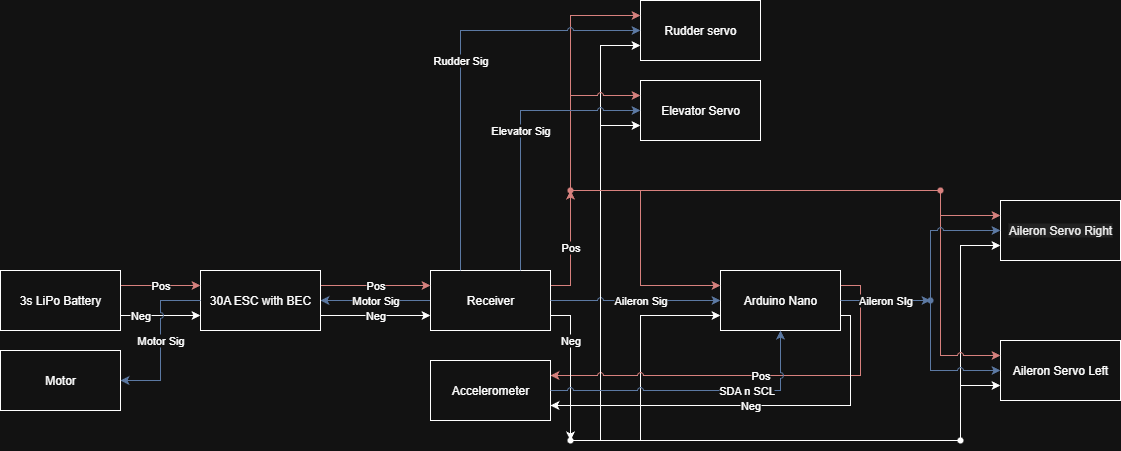

The diagram above was exported from draw.io. Its source (the exported page's mxGraphModel, read from the mxfile embedded in the PNG):
<mxGraphModel dx="2276" dy="1895" grid="1" gridSize="10" guides="1" tooltips="1" connect="1" arrows="1" fold="1" page="1" pageScale="1" pageWidth="850" pageHeight="1100" math="0" shadow="0">
  <root>
    <mxCell id="0" />
    <mxCell id="1" parent="0" />
    <mxCell id="13LAQEMsf_-CVezxy8mo-73" value="" style="endArrow=classic;html=1;rounded=0;entryX=0;entryY=0.75;entryDx=0;entryDy=0;" edge="1" parent="1" target="13LAQEMsf_-CVezxy8mo-47">
      <mxGeometry width="50" height="50" relative="1" as="geometry">
        <mxPoint x="280" y="430" as="sourcePoint" />
        <mxPoint x="380" y="160" as="targetPoint" />
        <Array as="points">
          <mxPoint x="280" y="35" />
        </Array>
      </mxGeometry>
    </mxCell>
    <mxCell id="13LAQEMsf_-CVezxy8mo-33" value="" style="endArrow=classic;html=1;rounded=0;entryX=0;entryY=0.75;entryDx=0;entryDy=0;jumpStyle=arc;" edge="1" parent="1" target="13LAQEMsf_-CVezxy8mo-1">
      <mxGeometry width="50" height="50" relative="1" as="geometry">
        <mxPoint x="320" y="430" as="sourcePoint" />
        <mxPoint x="350" y="350" as="targetPoint" />
        <Array as="points">
          <mxPoint x="320" y="305" />
        </Array>
      </mxGeometry>
    </mxCell>
    <mxCell id="13LAQEMsf_-CVezxy8mo-79" value="Pos" style="edgeStyle=orthogonalEdgeStyle;rounded=0;orthogonalLoop=1;jettySize=auto;html=1;exitX=1;exitY=0.25;exitDx=0;exitDy=0;entryX=1;entryY=0.25;entryDx=0;entryDy=0;fillColor=#f8cecc;strokeColor=#b85450;jumpStyle=arc;" edge="1" parent="1" source="13LAQEMsf_-CVezxy8mo-1" target="13LAQEMsf_-CVezxy8mo-6">
      <mxGeometry relative="1" as="geometry" />
    </mxCell>
    <mxCell id="13LAQEMsf_-CVezxy8mo-80" value="Neg" style="edgeStyle=orthogonalEdgeStyle;rounded=0;orthogonalLoop=1;jettySize=auto;html=1;exitX=1;exitY=0.75;exitDx=0;exitDy=0;entryX=1;entryY=0.75;entryDx=0;entryDy=0;" edge="1" parent="1" source="13LAQEMsf_-CVezxy8mo-1" target="13LAQEMsf_-CVezxy8mo-6">
      <mxGeometry relative="1" as="geometry">
        <Array as="points">
          <mxPoint x="530" y="305" />
          <mxPoint x="530" y="395" />
        </Array>
      </mxGeometry>
    </mxCell>
    <mxCell id="13LAQEMsf_-CVezxy8mo-1" value="Arduino Nano" style="rounded=0;whiteSpace=wrap;html=1;" vertex="1" parent="1">
      <mxGeometry x="400" y="260" width="120" height="60" as="geometry" />
    </mxCell>
    <mxCell id="13LAQEMsf_-CVezxy8mo-26" value="Pos" style="edgeStyle=orthogonalEdgeStyle;rounded=0;orthogonalLoop=1;jettySize=auto;html=1;exitX=1;exitY=0.25;exitDx=0;exitDy=0;fillColor=#f8cecc;strokeColor=#b85450;entryX=0.627;entryY=0.619;entryDx=0;entryDy=0;entryPerimeter=0;" edge="1" parent="1" source="13LAQEMsf_-CVezxy8mo-5" target="13LAQEMsf_-CVezxy8mo-51">
      <mxGeometry relative="1" as="geometry">
        <mxPoint x="260" y="150" as="targetPoint" />
      </mxGeometry>
    </mxCell>
    <mxCell id="13LAQEMsf_-CVezxy8mo-31" value="Neg" style="edgeStyle=orthogonalEdgeStyle;rounded=0;orthogonalLoop=1;jettySize=auto;html=1;exitX=1;exitY=0.75;exitDx=0;exitDy=0;" edge="1" parent="1" source="13LAQEMsf_-CVezxy8mo-5" target="13LAQEMsf_-CVezxy8mo-53">
      <mxGeometry x="-0.3744" relative="1" as="geometry">
        <mxPoint x="260" y="430" as="targetPoint" />
        <mxPoint as="offset" />
      </mxGeometry>
    </mxCell>
    <mxCell id="13LAQEMsf_-CVezxy8mo-69" value="Motor Sig" style="edgeStyle=orthogonalEdgeStyle;rounded=0;orthogonalLoop=1;jettySize=auto;html=1;fillColor=#dae8fc;strokeColor=#6c8ebf;" edge="1" parent="1" source="13LAQEMsf_-CVezxy8mo-5" target="13LAQEMsf_-CVezxy8mo-9">
      <mxGeometry relative="1" as="geometry" />
    </mxCell>
    <mxCell id="13LAQEMsf_-CVezxy8mo-5" value="Receiver" style="rounded=0;whiteSpace=wrap;html=1;" vertex="1" parent="1">
      <mxGeometry x="110" y="260" width="120" height="60" as="geometry" />
    </mxCell>
    <mxCell id="13LAQEMsf_-CVezxy8mo-6" value="Accelerometer" style="rounded=0;whiteSpace=wrap;html=1;" vertex="1" parent="1">
      <mxGeometry x="110" y="350" width="120" height="60" as="geometry" />
    </mxCell>
    <mxCell id="13LAQEMsf_-CVezxy8mo-7" value="Aileron Servo Left" style="rounded=0;whiteSpace=wrap;html=1;" vertex="1" parent="1">
      <mxGeometry x="680" y="330" width="120" height="60" as="geometry" />
    </mxCell>
    <mxCell id="13LAQEMsf_-CVezxy8mo-8" value="&lt;br&gt;&lt;span style=&quot;color: rgb(0, 0, 0); font-family: Helvetica; font-size: 12px; font-style: normal; font-variant-ligatures: normal; font-variant-caps: normal; font-weight: 400; letter-spacing: normal; orphans: 2; text-align: center; text-indent: 0px; text-transform: none; widows: 2; word-spacing: 0px; -webkit-text-stroke-width: 0px; white-space: normal; background-color: rgb(236, 236, 236); text-decoration-thickness: initial; text-decoration-style: initial; text-decoration-color: initial; float: none; display: inline !important;&quot;&gt;Aileron Servo Right&lt;/span&gt;&lt;div&gt;&lt;br&gt;&lt;/div&gt;" style="rounded=0;whiteSpace=wrap;html=1;" vertex="1" parent="1">
      <mxGeometry x="680" y="190" width="120" height="60" as="geometry" />
    </mxCell>
    <mxCell id="13LAQEMsf_-CVezxy8mo-21" value="Pos" style="edgeStyle=orthogonalEdgeStyle;rounded=0;orthogonalLoop=1;jettySize=auto;html=1;exitX=1;exitY=0.25;exitDx=0;exitDy=0;entryX=0;entryY=0.25;entryDx=0;entryDy=0;fillColor=#f8cecc;strokeColor=#b85450;" edge="1" parent="1" source="13LAQEMsf_-CVezxy8mo-9" target="13LAQEMsf_-CVezxy8mo-5">
      <mxGeometry relative="1" as="geometry" />
    </mxCell>
    <mxCell id="13LAQEMsf_-CVezxy8mo-23" value="Neg" style="edgeStyle=orthogonalEdgeStyle;rounded=0;orthogonalLoop=1;jettySize=auto;html=1;exitX=1;exitY=0.75;exitDx=0;exitDy=0;entryX=0;entryY=0.75;entryDx=0;entryDy=0;" edge="1" parent="1" source="13LAQEMsf_-CVezxy8mo-9" target="13LAQEMsf_-CVezxy8mo-5">
      <mxGeometry relative="1" as="geometry" />
    </mxCell>
    <mxCell id="13LAQEMsf_-CVezxy8mo-9" value="30A ESC with BEC" style="rounded=0;whiteSpace=wrap;html=1;" vertex="1" parent="1">
      <mxGeometry x="-120" y="260" width="120" height="60" as="geometry" />
    </mxCell>
    <mxCell id="13LAQEMsf_-CVezxy8mo-17" value="Pos" style="edgeStyle=orthogonalEdgeStyle;rounded=0;orthogonalLoop=1;jettySize=auto;html=1;exitX=1;exitY=0.25;exitDx=0;exitDy=0;entryX=0;entryY=0.25;entryDx=0;entryDy=0;fillColor=#f8cecc;strokeColor=#b85450;" edge="1" parent="1" source="13LAQEMsf_-CVezxy8mo-10" target="13LAQEMsf_-CVezxy8mo-9">
      <mxGeometry relative="1" as="geometry" />
    </mxCell>
    <mxCell id="13LAQEMsf_-CVezxy8mo-18" value="Neg" style="edgeStyle=orthogonalEdgeStyle;rounded=0;orthogonalLoop=1;jettySize=auto;html=1;exitX=1;exitY=0.75;exitDx=0;exitDy=0;entryX=0;entryY=0.75;entryDx=0;entryDy=0;" edge="1" parent="1" source="13LAQEMsf_-CVezxy8mo-10" target="13LAQEMsf_-CVezxy8mo-9">
      <mxGeometry x="-0.5" relative="1" as="geometry">
        <mxPoint as="offset" />
      </mxGeometry>
    </mxCell>
    <mxCell id="13LAQEMsf_-CVezxy8mo-10" value="3s LiP&lt;span style=&quot;background-color: transparent; color: light-dark(rgb(0, 0, 0), rgb(255, 255, 255));&quot;&gt;o Battery&lt;/span&gt;" style="rounded=0;whiteSpace=wrap;html=1;" vertex="1" parent="1">
      <mxGeometry x="-320" y="260" width="120" height="60" as="geometry" />
    </mxCell>
    <mxCell id="13LAQEMsf_-CVezxy8mo-30" value="" style="endArrow=classic;html=1;rounded=0;entryX=0;entryY=0.25;entryDx=0;entryDy=0;fillColor=#f8cecc;strokeColor=#b85450;" edge="1" parent="1" target="13LAQEMsf_-CVezxy8mo-1">
      <mxGeometry width="50" height="50" relative="1" as="geometry">
        <mxPoint x="320" y="180" as="sourcePoint" />
        <mxPoint x="365" y="275" as="targetPoint" />
        <Array as="points">
          <mxPoint x="320" y="275" />
        </Array>
      </mxGeometry>
    </mxCell>
    <mxCell id="13LAQEMsf_-CVezxy8mo-32" value="" style="endArrow=none;html=1;rounded=0;exitX=0.521;exitY=0.757;exitDx=0;exitDy=0;exitPerimeter=0;entryX=0.5;entryY=0.5;entryDx=0;entryDy=0;entryPerimeter=0;" edge="1" parent="1" source="13LAQEMsf_-CVezxy8mo-53" target="13LAQEMsf_-CVezxy8mo-56">
      <mxGeometry width="50" height="50" relative="1" as="geometry">
        <mxPoint x="240" y="460" as="sourcePoint" />
        <mxPoint x="630" y="460" as="targetPoint" />
        <Array as="points">
          <mxPoint x="280" y="430" />
        </Array>
      </mxGeometry>
    </mxCell>
    <mxCell id="13LAQEMsf_-CVezxy8mo-43" value="" style="endArrow=classic;html=1;rounded=0;entryX=0;entryY=0.75;entryDx=0;entryDy=0;jumpStyle=arc;" edge="1" parent="1" source="13LAQEMsf_-CVezxy8mo-56" target="13LAQEMsf_-CVezxy8mo-8">
      <mxGeometry width="50" height="50" relative="1" as="geometry">
        <mxPoint x="640" y="430" as="sourcePoint" />
        <mxPoint x="670" y="240" as="targetPoint" />
        <Array as="points">
          <mxPoint x="640" y="235" />
        </Array>
      </mxGeometry>
    </mxCell>
    <mxCell id="13LAQEMsf_-CVezxy8mo-45" value="Motor" style="rounded=0;whiteSpace=wrap;html=1;" vertex="1" parent="1">
      <mxGeometry x="-320" y="340" width="120" height="60" as="geometry" />
    </mxCell>
    <mxCell id="13LAQEMsf_-CVezxy8mo-46" value="Elevator Servo" style="rounded=0;whiteSpace=wrap;html=1;" vertex="1" parent="1">
      <mxGeometry x="320" y="70" width="120" height="60" as="geometry" />
    </mxCell>
    <mxCell id="13LAQEMsf_-CVezxy8mo-47" value="Rudder servo" style="rounded=0;whiteSpace=wrap;html=1;" vertex="1" parent="1">
      <mxGeometry x="320" y="-10" width="120" height="60" as="geometry" />
    </mxCell>
    <mxCell id="13LAQEMsf_-CVezxy8mo-51" value="" style="shape=waypoint;sketch=0;fillStyle=solid;size=6;pointerEvents=1;points=[];fillColor=#f8cecc;resizable=0;rotatable=0;perimeter=centerPerimeter;snapToPoint=1;strokeColor=#b85450;" vertex="1" parent="1">
      <mxGeometry x="240" y="170" width="20" height="20" as="geometry" />
    </mxCell>
    <mxCell id="13LAQEMsf_-CVezxy8mo-53" value="" style="shape=waypoint;sketch=0;fillStyle=solid;size=6;pointerEvents=1;points=[];fillColor=none;resizable=0;rotatable=0;perimeter=centerPerimeter;snapToPoint=1;" vertex="1" parent="1">
      <mxGeometry x="240" y="420" width="20" height="20" as="geometry" />
    </mxCell>
    <mxCell id="13LAQEMsf_-CVezxy8mo-54" value="" style="shape=waypoint;sketch=0;fillStyle=solid;size=6;pointerEvents=1;points=[];fillColor=#dae8fc;resizable=0;rotatable=0;perimeter=centerPerimeter;snapToPoint=1;strokeColor=#6c8ebf;" vertex="1" parent="1">
      <mxGeometry x="600" y="280" width="20" height="20" as="geometry" />
    </mxCell>
    <mxCell id="13LAQEMsf_-CVezxy8mo-56" value="" style="shape=waypoint;sketch=0;fillStyle=solid;size=6;pointerEvents=1;points=[];fillColor=none;resizable=0;rotatable=0;perimeter=centerPerimeter;snapToPoint=1;" vertex="1" parent="1">
      <mxGeometry x="630" y="420" width="20" height="20" as="geometry" />
    </mxCell>
    <mxCell id="13LAQEMsf_-CVezxy8mo-58" value="" style="shape=waypoint;sketch=0;fillStyle=solid;size=6;pointerEvents=1;points=[];fillColor=#f8cecc;resizable=0;rotatable=0;perimeter=centerPerimeter;snapToPoint=1;strokeColor=#b85450;" vertex="1" parent="1">
      <mxGeometry x="610" y="170" width="20" height="20" as="geometry" />
    </mxCell>
    <mxCell id="13LAQEMsf_-CVezxy8mo-60" value="" style="endArrow=classic;html=1;rounded=0;exitX=0.85;exitY=0.417;exitDx=0;exitDy=0;exitPerimeter=0;entryX=0;entryY=0.25;entryDx=0;entryDy=0;fillColor=#f8cecc;strokeColor=#b85450;" edge="1" parent="1" source="13LAQEMsf_-CVezxy8mo-58" target="13LAQEMsf_-CVezxy8mo-8">
      <mxGeometry width="50" height="50" relative="1" as="geometry">
        <mxPoint x="650" y="240" as="sourcePoint" />
        <mxPoint x="700" y="190" as="targetPoint" />
        <Array as="points">
          <mxPoint x="620" y="205" />
        </Array>
      </mxGeometry>
    </mxCell>
    <mxCell id="13LAQEMsf_-CVezxy8mo-61" value="" style="endArrow=classic;html=1;rounded=0;exitX=0.717;exitY=0.502;exitDx=0;exitDy=0;exitPerimeter=0;entryX=0;entryY=0.25;entryDx=0;entryDy=0;fillColor=#f8cecc;strokeColor=#b85450;jumpStyle=arc;" edge="1" parent="1" source="13LAQEMsf_-CVezxy8mo-58" target="13LAQEMsf_-CVezxy8mo-7">
      <mxGeometry width="50" height="50" relative="1" as="geometry">
        <mxPoint x="580" y="310" as="sourcePoint" />
        <mxPoint x="630" y="260" as="targetPoint" />
        <Array as="points">
          <mxPoint x="620" y="345" />
        </Array>
      </mxGeometry>
    </mxCell>
    <mxCell id="13LAQEMsf_-CVezxy8mo-62" value="Aileron SIg" style="edgeStyle=orthogonalEdgeStyle;rounded=0;orthogonalLoop=1;jettySize=auto;html=1;exitX=1;exitY=0.5;exitDx=0;exitDy=0;entryX=0.3;entryY=0.54;entryDx=0;entryDy=0;entryPerimeter=0;fillColor=#dae8fc;strokeColor=#6c8ebf;curved=0;" edge="1" parent="1" source="13LAQEMsf_-CVezxy8mo-1" target="13LAQEMsf_-CVezxy8mo-54">
      <mxGeometry relative="1" as="geometry" />
    </mxCell>
    <mxCell id="13LAQEMsf_-CVezxy8mo-63" style="edgeStyle=orthogonalEdgeStyle;rounded=0;orthogonalLoop=1;jettySize=auto;html=1;entryX=0.8;entryY=0.02;entryDx=0;entryDy=0;entryPerimeter=0;" edge="1" parent="1" source="13LAQEMsf_-CVezxy8mo-54" target="13LAQEMsf_-CVezxy8mo-54">
      <mxGeometry relative="1" as="geometry" />
    </mxCell>
    <mxCell id="13LAQEMsf_-CVezxy8mo-64" value="" style="endArrow=classic;html=1;rounded=0;entryX=0;entryY=0.75;entryDx=0;entryDy=0;exitX=0.952;exitY=0.538;exitDx=0;exitDy=0;exitPerimeter=0;" edge="1" parent="1" source="13LAQEMsf_-CVezxy8mo-56" target="13LAQEMsf_-CVezxy8mo-7">
      <mxGeometry width="50" height="50" relative="1" as="geometry">
        <mxPoint x="610" y="400" as="sourcePoint" />
        <mxPoint x="660" y="350" as="targetPoint" />
        <Array as="points">
          <mxPoint x="640" y="375" />
        </Array>
      </mxGeometry>
    </mxCell>
    <mxCell id="13LAQEMsf_-CVezxy8mo-66" value="" style="endArrow=classic;html=1;rounded=0;exitX=0.686;exitY=0.492;exitDx=0;exitDy=0;exitPerimeter=0;entryX=0;entryY=0.5;entryDx=0;entryDy=0;fillColor=#dae8fc;strokeColor=#6c8ebf;jumpStyle=arc;" edge="1" parent="1" source="13LAQEMsf_-CVezxy8mo-54" target="13LAQEMsf_-CVezxy8mo-8">
      <mxGeometry width="50" height="50" relative="1" as="geometry">
        <mxPoint x="620" y="320" as="sourcePoint" />
        <mxPoint x="670" y="270" as="targetPoint" />
        <Array as="points">
          <mxPoint x="610" y="220" />
        </Array>
      </mxGeometry>
    </mxCell>
    <mxCell id="13LAQEMsf_-CVezxy8mo-67" value="" style="endArrow=classic;html=1;rounded=0;exitX=0.658;exitY=0.881;exitDx=0;exitDy=0;exitPerimeter=0;entryX=0;entryY=0.5;entryDx=0;entryDy=0;fillColor=#dae8fc;strokeColor=#6c8ebf;jumpStyle=arc;" edge="1" parent="1" source="13LAQEMsf_-CVezxy8mo-54" target="13LAQEMsf_-CVezxy8mo-7">
      <mxGeometry width="50" height="50" relative="1" as="geometry">
        <mxPoint x="590" y="350" as="sourcePoint" />
        <mxPoint x="640" y="300" as="targetPoint" />
        <Array as="points">
          <mxPoint x="610" y="360" />
        </Array>
      </mxGeometry>
    </mxCell>
    <mxCell id="13LAQEMsf_-CVezxy8mo-25" value="Aileron Sig" style="edgeStyle=orthogonalEdgeStyle;rounded=0;orthogonalLoop=1;jettySize=auto;html=1;exitX=1;exitY=0.5;exitDx=0;exitDy=0;fillColor=#dae8fc;strokeColor=#6c8ebf;jumpStyle=arc;" edge="1" parent="1" source="13LAQEMsf_-CVezxy8mo-5" target="13LAQEMsf_-CVezxy8mo-1">
      <mxGeometry x="0.0588" relative="1" as="geometry">
        <mxPoint as="offset" />
      </mxGeometry>
    </mxCell>
    <mxCell id="13LAQEMsf_-CVezxy8mo-50" value="Motor Sig" style="edgeStyle=orthogonalEdgeStyle;rounded=0;orthogonalLoop=1;jettySize=auto;html=1;exitX=0;exitY=0.5;exitDx=0;exitDy=0;entryX=1;entryY=0.5;entryDx=0;entryDy=0;fillColor=#dae8fc;strokeColor=#6c8ebf;jumpStyle=arc;" edge="1" parent="1" source="13LAQEMsf_-CVezxy8mo-9" target="13LAQEMsf_-CVezxy8mo-45">
      <mxGeometry relative="1" as="geometry" />
    </mxCell>
    <mxCell id="13LAQEMsf_-CVezxy8mo-68" value="" style="endArrow=classic;html=1;rounded=0;exitX=1;exitY=0;exitDx=0;exitDy=0;exitPerimeter=0;entryX=0;entryY=0.25;entryDx=0;entryDy=0;fillColor=#f8cecc;strokeColor=#b85450;" edge="1" parent="1" source="13LAQEMsf_-CVezxy8mo-51" target="13LAQEMsf_-CVezxy8mo-47">
      <mxGeometry width="50" height="50" relative="1" as="geometry">
        <mxPoint x="300" y="130" as="sourcePoint" />
        <mxPoint x="350" y="80" as="targetPoint" />
        <Array as="points">
          <mxPoint x="250" y="5" />
        </Array>
      </mxGeometry>
    </mxCell>
    <mxCell id="13LAQEMsf_-CVezxy8mo-71" style="edgeStyle=orthogonalEdgeStyle;rounded=0;orthogonalLoop=1;jettySize=auto;html=1;entryX=1.05;entryY=0.312;entryDx=0;entryDy=0;entryPerimeter=0;" edge="1" parent="1" source="13LAQEMsf_-CVezxy8mo-51" target="13LAQEMsf_-CVezxy8mo-51">
      <mxGeometry relative="1" as="geometry" />
    </mxCell>
    <mxCell id="13LAQEMsf_-CVezxy8mo-72" value="" style="endArrow=classic;html=1;rounded=0;entryX=0;entryY=0.25;entryDx=0;entryDy=0;fillColor=#f8cecc;strokeColor=#b85450;jumpStyle=arc;" edge="1" parent="1" source="13LAQEMsf_-CVezxy8mo-51" target="13LAQEMsf_-CVezxy8mo-46">
      <mxGeometry width="50" height="50" relative="1" as="geometry">
        <mxPoint x="250" y="150" as="sourcePoint" />
        <mxPoint x="290" y="80" as="targetPoint" />
        <Array as="points">
          <mxPoint x="250" y="85" />
        </Array>
      </mxGeometry>
    </mxCell>
    <mxCell id="13LAQEMsf_-CVezxy8mo-74" value="" style="endArrow=classic;html=1;rounded=0;entryX=0;entryY=0.75;entryDx=0;entryDy=0;" edge="1" parent="1" target="13LAQEMsf_-CVezxy8mo-46">
      <mxGeometry width="50" height="50" relative="1" as="geometry">
        <mxPoint x="280" y="430" as="sourcePoint" />
        <mxPoint x="380" y="180" as="targetPoint" />
        <Array as="points">
          <mxPoint x="280" y="115" />
        </Array>
      </mxGeometry>
    </mxCell>
    <mxCell id="13LAQEMsf_-CVezxy8mo-76" value="Elevator Sig" style="endArrow=classic;html=1;rounded=0;exitX=0.75;exitY=0;exitDx=0;exitDy=0;entryX=0;entryY=0.5;entryDx=0;entryDy=0;fillColor=#dae8fc;strokeColor=#6c8ebf;jumpStyle=arc;" edge="1" parent="1" source="13LAQEMsf_-CVezxy8mo-5" target="13LAQEMsf_-CVezxy8mo-46">
      <mxGeometry width="50" height="50" relative="1" as="geometry">
        <mxPoint x="280" y="160" as="sourcePoint" />
        <mxPoint x="330" y="110" as="targetPoint" />
        <Array as="points">
          <mxPoint x="200" y="100" />
        </Array>
      </mxGeometry>
    </mxCell>
    <mxCell id="13LAQEMsf_-CVezxy8mo-77" value="Rudder Sig" style="endArrow=classic;html=1;rounded=0;exitX=0.25;exitY=0;exitDx=0;exitDy=0;entryX=0;entryY=0.5;entryDx=0;entryDy=0;fillColor=#dae8fc;strokeColor=#6c8ebf;jumpStyle=arc;" edge="1" parent="1" source="13LAQEMsf_-CVezxy8mo-5" target="13LAQEMsf_-CVezxy8mo-47">
      <mxGeometry width="50" height="50" relative="1" as="geometry">
        <mxPoint x="280" y="160" as="sourcePoint" />
        <mxPoint x="330" y="110" as="targetPoint" />
        <Array as="points">
          <mxPoint x="140" y="20" />
        </Array>
      </mxGeometry>
    </mxCell>
    <mxCell id="13LAQEMsf_-CVezxy8mo-78" value="" style="endArrow=none;html=1;rounded=0;exitX=1.067;exitY=0.872;exitDx=0;exitDy=0;exitPerimeter=0;entryX=0.67;entryY=0.82;entryDx=0;entryDy=0;entryPerimeter=0;fillColor=#f8cecc;strokeColor=#b85450;" edge="1" parent="1" source="13LAQEMsf_-CVezxy8mo-51" target="13LAQEMsf_-CVezxy8mo-58">
      <mxGeometry width="50" height="50" relative="1" as="geometry">
        <mxPoint x="370" y="260" as="sourcePoint" />
        <mxPoint x="420" y="210" as="targetPoint" />
      </mxGeometry>
    </mxCell>
    <mxCell id="13LAQEMsf_-CVezxy8mo-40" value="SDA n SCL" style="edgeStyle=orthogonalEdgeStyle;rounded=0;orthogonalLoop=1;jettySize=auto;html=1;exitX=1;exitY=0.5;exitDx=0;exitDy=0;entryX=0.5;entryY=1;entryDx=0;entryDy=0;fillColor=#dae8fc;strokeColor=#6c8ebf;jumpStyle=arc;" edge="1" parent="1" source="13LAQEMsf_-CVezxy8mo-6" target="13LAQEMsf_-CVezxy8mo-1">
      <mxGeometry x="0.3548" relative="1" as="geometry">
        <mxPoint as="offset" />
      </mxGeometry>
    </mxCell>
  </root>
</mxGraphModel>